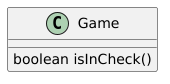

The diagram above was rendered by PlantUML. Its source (embedded in the PNG):
@startuml
    class Game {

        boolean isInCheck()

    }

@enduml